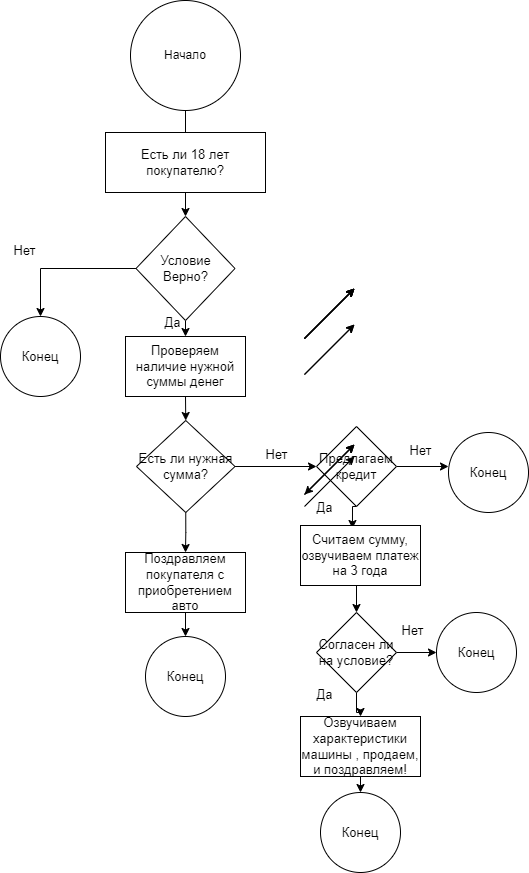

The diagram above was exported from draw.io. Its source (the exported page's mxGraphModel, read from the mxfile embedded in the PNG):
<mxGraphModel dx="1622" dy="764" grid="1" gridSize="12" guides="1" tooltips="1" connect="1" arrows="1" fold="1" page="1" pageScale="1" pageWidth="827" pageHeight="1169" math="0" shadow="0">
  <root>
    <mxCell id="0" />
    <mxCell id="1" parent="0" />
    <mxCell id="tzOhnnT09PSHyByGBEL8-5" value="" style="edgeStyle=orthogonalEdgeStyle;rounded=0;orthogonalLoop=1;jettySize=auto;html=1;fontSize=13;" edge="1" parent="1" source="tzOhnnT09PSHyByGBEL8-1" target="tzOhnnT09PSHyByGBEL8-3">
      <mxGeometry relative="1" as="geometry" />
    </mxCell>
    <mxCell id="tzOhnnT09PSHyByGBEL8-1" value="Начало" style="ellipse;whiteSpace=wrap;html=1;aspect=fixed;" vertex="1" parent="1">
      <mxGeometry x="330" width="110" height="110" as="geometry" />
    </mxCell>
    <mxCell id="tzOhnnT09PSHyByGBEL8-2" value="Есть ли 18 лет покупателю?" style="rounded=0;whiteSpace=wrap;html=1;fontSize=13;" vertex="1" parent="1">
      <mxGeometry x="305" y="132" width="160" height="60" as="geometry" />
    </mxCell>
    <mxCell id="tzOhnnT09PSHyByGBEL8-9" style="edgeStyle=orthogonalEdgeStyle;rounded=0;orthogonalLoop=1;jettySize=auto;html=1;exitX=0.5;exitY=1;exitDx=0;exitDy=0;entryX=0.5;entryY=0;entryDx=0;entryDy=0;fontSize=13;" edge="1" parent="1" source="tzOhnnT09PSHyByGBEL8-3" target="tzOhnnT09PSHyByGBEL8-7">
      <mxGeometry relative="1" as="geometry" />
    </mxCell>
    <mxCell id="tzOhnnT09PSHyByGBEL8-29" style="edgeStyle=orthogonalEdgeStyle;rounded=0;orthogonalLoop=1;jettySize=auto;html=1;exitX=0;exitY=0.5;exitDx=0;exitDy=0;entryX=0.5;entryY=0;entryDx=0;entryDy=0;fontSize=13;" edge="1" parent="1" source="tzOhnnT09PSHyByGBEL8-3" target="tzOhnnT09PSHyByGBEL8-28">
      <mxGeometry relative="1" as="geometry" />
    </mxCell>
    <mxCell id="tzOhnnT09PSHyByGBEL8-3" value="Условие&lt;br&gt;Верно?" style="rhombus;whiteSpace=wrap;html=1;fontSize=13;" vertex="1" parent="1">
      <mxGeometry x="335.5" y="216" width="99" height="104" as="geometry" />
    </mxCell>
    <mxCell id="tzOhnnT09PSHyByGBEL8-22" style="edgeStyle=orthogonalEdgeStyle;rounded=0;orthogonalLoop=1;jettySize=auto;html=1;exitX=0.5;exitY=1;exitDx=0;exitDy=0;entryX=0.5;entryY=0;entryDx=0;entryDy=0;fontSize=13;" edge="1" parent="1" source="tzOhnnT09PSHyByGBEL8-7" target="tzOhnnT09PSHyByGBEL8-20">
      <mxGeometry relative="1" as="geometry" />
    </mxCell>
    <mxCell id="tzOhnnT09PSHyByGBEL8-7" value="Проверяем наличие нужной суммы денег" style="rounded=0;whiteSpace=wrap;html=1;fontSize=13;" vertex="1" parent="1">
      <mxGeometry x="325" y="336" width="120" height="60" as="geometry" />
    </mxCell>
    <mxCell id="tzOhnnT09PSHyByGBEL8-11" value="Да" style="text;html=1;align=center;verticalAlign=middle;resizable=0;points=[];autosize=1;strokeColor=none;fillColor=none;fontSize=13;" vertex="1" parent="1">
      <mxGeometry x="348" y="304" width="48" height="36" as="geometry" />
    </mxCell>
    <mxCell id="tzOhnnT09PSHyByGBEL8-16" value="Нет" style="text;html=1;align=center;verticalAlign=middle;resizable=0;points=[];autosize=1;strokeColor=none;fillColor=none;fontSize=13;" vertex="1" parent="1">
      <mxGeometry x="200" y="232" width="48" height="36" as="geometry" />
    </mxCell>
    <mxCell id="tzOhnnT09PSHyByGBEL8-24" style="edgeStyle=orthogonalEdgeStyle;rounded=0;orthogonalLoop=1;jettySize=auto;html=1;exitX=1;exitY=0.5;exitDx=0;exitDy=0;fontSize=13;" edge="1" parent="1" source="tzOhnnT09PSHyByGBEL8-20">
      <mxGeometry relative="1" as="geometry">
        <mxPoint x="516" y="466" as="targetPoint" />
      </mxGeometry>
    </mxCell>
    <mxCell id="tzOhnnT09PSHyByGBEL8-25" style="edgeStyle=orthogonalEdgeStyle;rounded=0;orthogonalLoop=1;jettySize=auto;html=1;exitX=0.5;exitY=1;exitDx=0;exitDy=0;fontSize=13;" edge="1" parent="1" source="tzOhnnT09PSHyByGBEL8-20">
      <mxGeometry relative="1" as="geometry">
        <mxPoint x="385" y="512" as="targetPoint" />
      </mxGeometry>
    </mxCell>
    <mxCell id="tzOhnnT09PSHyByGBEL8-38" style="edgeStyle=orthogonalEdgeStyle;rounded=0;orthogonalLoop=1;jettySize=auto;html=1;exitX=0.5;exitY=1;exitDx=0;exitDy=0;entryX=0.5;entryY=0;entryDx=0;entryDy=0;fontSize=13;" edge="1" parent="1" source="tzOhnnT09PSHyByGBEL8-20" target="tzOhnnT09PSHyByGBEL8-31">
      <mxGeometry relative="1" as="geometry" />
    </mxCell>
    <mxCell id="tzOhnnT09PSHyByGBEL8-20" value="Есть ли нужная сумма?" style="rhombus;whiteSpace=wrap;html=1;fontSize=13;" vertex="1" parent="1">
      <mxGeometry x="336" y="420" width="98.5" height="92" as="geometry" />
    </mxCell>
    <mxCell id="tzOhnnT09PSHyByGBEL8-28" value="Конец" style="ellipse;whiteSpace=wrap;html=1;aspect=fixed;fontSize=13;" vertex="1" parent="1">
      <mxGeometry x="200" y="316" width="80" height="80" as="geometry" />
    </mxCell>
    <mxCell id="tzOhnnT09PSHyByGBEL8-42" style="edgeStyle=orthogonalEdgeStyle;rounded=0;orthogonalLoop=1;jettySize=auto;html=1;exitX=0.5;exitY=1;exitDx=0;exitDy=0;entryX=0.5;entryY=0;entryDx=0;entryDy=0;fontSize=13;" edge="1" parent="1" source="tzOhnnT09PSHyByGBEL8-31" target="tzOhnnT09PSHyByGBEL8-40">
      <mxGeometry relative="1" as="geometry" />
    </mxCell>
    <mxCell id="tzOhnnT09PSHyByGBEL8-31" value="Поздравляем покупателя с приобретением авто" style="rounded=0;whiteSpace=wrap;html=1;fontSize=13;" vertex="1" parent="1">
      <mxGeometry x="325" y="552" width="120" height="60" as="geometry" />
    </mxCell>
    <mxCell id="tzOhnnT09PSHyByGBEL8-32" value="Нет" style="text;html=1;align=center;verticalAlign=middle;resizable=0;points=[];autosize=1;strokeColor=none;fillColor=none;fontSize=13;" vertex="1" parent="1">
      <mxGeometry x="452" y="436" width="48" height="36" as="geometry" />
    </mxCell>
    <mxCell id="tzOhnnT09PSHyByGBEL8-35" value="" style="endArrow=classic;html=1;rounded=0;fontSize=13;" edge="1" parent="1">
      <mxGeometry width="50" height="50" relative="1" as="geometry">
        <mxPoint x="504" y="374" as="sourcePoint" />
        <mxPoint x="554" y="324" as="targetPoint" />
      </mxGeometry>
    </mxCell>
    <mxCell id="tzOhnnT09PSHyByGBEL8-36" value="" style="endArrow=classic;html=1;rounded=0;fontSize=13;" edge="1" parent="1">
      <mxGeometry width="50" height="50" relative="1" as="geometry">
        <mxPoint x="504" y="374" as="sourcePoint" />
        <mxPoint x="554" y="324" as="targetPoint" />
      </mxGeometry>
    </mxCell>
    <mxCell id="tzOhnnT09PSHyByGBEL8-40" value="Конец" style="ellipse;whiteSpace=wrap;html=1;aspect=fixed;fontSize=13;" vertex="1" parent="1">
      <mxGeometry x="345" y="636" width="80" height="80" as="geometry" />
    </mxCell>
    <mxCell id="tzOhnnT09PSHyByGBEL8-48" style="edgeStyle=orthogonalEdgeStyle;rounded=0;orthogonalLoop=1;jettySize=auto;html=1;exitX=1;exitY=0.5;exitDx=0;exitDy=0;entryX=0;entryY=0.425;entryDx=0;entryDy=0;entryPerimeter=0;fontSize=13;" edge="1" parent="1" source="tzOhnnT09PSHyByGBEL8-44" target="tzOhnnT09PSHyByGBEL8-46">
      <mxGeometry relative="1" as="geometry" />
    </mxCell>
    <mxCell id="tzOhnnT09PSHyByGBEL8-52" style="edgeStyle=orthogonalEdgeStyle;rounded=0;orthogonalLoop=1;jettySize=auto;html=1;exitX=0.5;exitY=0;exitDx=0;exitDy=0;entryX=0.5;entryY=0;entryDx=0;entryDy=0;fontSize=13;" edge="1" parent="1" source="tzOhnnT09PSHyByGBEL8-50" target="tzOhnnT09PSHyByGBEL8-50">
      <mxGeometry relative="1" as="geometry" />
    </mxCell>
    <mxCell id="tzOhnnT09PSHyByGBEL8-56" style="edgeStyle=orthogonalEdgeStyle;rounded=0;orthogonalLoop=1;jettySize=auto;html=1;exitX=0.5;exitY=1;exitDx=0;exitDy=0;entryX=0.433;entryY=0.05;entryDx=0;entryDy=0;entryPerimeter=0;fontSize=13;" edge="1" parent="1" source="tzOhnnT09PSHyByGBEL8-44" target="tzOhnnT09PSHyByGBEL8-50">
      <mxGeometry relative="1" as="geometry" />
    </mxCell>
    <mxCell id="tzOhnnT09PSHyByGBEL8-44" value="Предлагаем кредит" style="rhombus;whiteSpace=wrap;html=1;fontSize=13;" vertex="1" parent="1">
      <mxGeometry x="516" y="426" width="80" height="80" as="geometry" />
    </mxCell>
    <mxCell id="tzOhnnT09PSHyByGBEL8-45" value="" style="endArrow=classic;html=1;rounded=0;fontSize=13;" edge="1" parent="1">
      <mxGeometry width="50" height="50" relative="1" as="geometry">
        <mxPoint x="504" y="338" as="sourcePoint" />
        <mxPoint x="554" y="288" as="targetPoint" />
      </mxGeometry>
    </mxCell>
    <mxCell id="tzOhnnT09PSHyByGBEL8-46" value="Конец" style="ellipse;whiteSpace=wrap;html=1;aspect=fixed;fontSize=13;" vertex="1" parent="1">
      <mxGeometry x="648" y="432" width="80" height="80" as="geometry" />
    </mxCell>
    <mxCell id="tzOhnnT09PSHyByGBEL8-47" value="" style="endArrow=classic;html=1;rounded=0;fontSize=13;" edge="1" parent="1">
      <mxGeometry width="50" height="50" relative="1" as="geometry">
        <mxPoint x="504" y="338" as="sourcePoint" />
        <mxPoint x="554" y="288" as="targetPoint" />
      </mxGeometry>
    </mxCell>
    <mxCell id="tzOhnnT09PSHyByGBEL8-49" value="Нет" style="text;html=1;align=center;verticalAlign=middle;resizable=0;points=[];autosize=1;strokeColor=none;fillColor=none;fontSize=13;" vertex="1" parent="1">
      <mxGeometry x="596" y="432" width="48" height="36" as="geometry" />
    </mxCell>
    <mxCell id="tzOhnnT09PSHyByGBEL8-60" style="edgeStyle=orthogonalEdgeStyle;rounded=0;orthogonalLoop=1;jettySize=auto;html=1;exitX=0.5;exitY=1;exitDx=0;exitDy=0;entryX=0.5;entryY=0;entryDx=0;entryDy=0;fontSize=13;" edge="1" parent="1" source="tzOhnnT09PSHyByGBEL8-50" target="tzOhnnT09PSHyByGBEL8-58">
      <mxGeometry relative="1" as="geometry" />
    </mxCell>
    <mxCell id="tzOhnnT09PSHyByGBEL8-50" value="Считаем сумму, озвучиваем платеж на 3 года" style="rounded=0;whiteSpace=wrap;html=1;fontSize=13;" vertex="1" parent="1">
      <mxGeometry x="500" y="525" width="120" height="60" as="geometry" />
    </mxCell>
    <mxCell id="tzOhnnT09PSHyByGBEL8-51" value="" style="endArrow=classic;html=1;rounded=0;fontSize=13;" edge="1" parent="1">
      <mxGeometry width="50" height="50" relative="1" as="geometry">
        <mxPoint x="504" y="338" as="sourcePoint" />
        <mxPoint x="554" y="288" as="targetPoint" />
      </mxGeometry>
    </mxCell>
    <mxCell id="tzOhnnT09PSHyByGBEL8-53" value="" style="endArrow=classic;html=1;rounded=0;fontSize=13;" edge="1" parent="1">
      <mxGeometry width="50" height="50" relative="1" as="geometry">
        <mxPoint x="504" y="338" as="sourcePoint" />
        <mxPoint x="554" y="288" as="targetPoint" />
      </mxGeometry>
    </mxCell>
    <mxCell id="tzOhnnT09PSHyByGBEL8-55" value="" style="endArrow=classic;html=1;rounded=0;fontSize=13;" edge="1" parent="1">
      <mxGeometry width="50" height="50" relative="1" as="geometry">
        <mxPoint x="504" y="338" as="sourcePoint" />
        <mxPoint x="554" y="288" as="targetPoint" />
      </mxGeometry>
    </mxCell>
    <mxCell id="tzOhnnT09PSHyByGBEL8-57" value="Да" style="text;html=1;align=center;verticalAlign=middle;resizable=0;points=[];autosize=1;strokeColor=none;fillColor=none;fontSize=13;" vertex="1" parent="1">
      <mxGeometry x="500" y="489" width="48" height="36" as="geometry" />
    </mxCell>
    <mxCell id="tzOhnnT09PSHyByGBEL8-63" style="edgeStyle=orthogonalEdgeStyle;rounded=0;orthogonalLoop=1;jettySize=auto;html=1;exitX=1;exitY=0.5;exitDx=0;exitDy=0;entryX=0;entryY=0.5;entryDx=0;entryDy=0;fontSize=13;" edge="1" parent="1" source="tzOhnnT09PSHyByGBEL8-58" target="tzOhnnT09PSHyByGBEL8-61">
      <mxGeometry relative="1" as="geometry" />
    </mxCell>
    <mxCell id="tzOhnnT09PSHyByGBEL8-69" style="edgeStyle=orthogonalEdgeStyle;rounded=0;orthogonalLoop=1;jettySize=auto;html=1;exitX=0.5;exitY=1;exitDx=0;exitDy=0;fontSize=13;" edge="1" parent="1" source="tzOhnnT09PSHyByGBEL8-58" target="tzOhnnT09PSHyByGBEL8-65">
      <mxGeometry relative="1" as="geometry" />
    </mxCell>
    <mxCell id="tzOhnnT09PSHyByGBEL8-58" value="Согласен ли на условие?" style="rhombus;whiteSpace=wrap;html=1;fontSize=13;" vertex="1" parent="1">
      <mxGeometry x="516" y="612" width="80" height="80" as="geometry" />
    </mxCell>
    <mxCell id="tzOhnnT09PSHyByGBEL8-61" value="Конец" style="ellipse;whiteSpace=wrap;html=1;aspect=fixed;fontSize=13;" vertex="1" parent="1">
      <mxGeometry x="636" y="612" width="80" height="80" as="geometry" />
    </mxCell>
    <mxCell id="tzOhnnT09PSHyByGBEL8-64" value="Нет" style="text;html=1;align=center;verticalAlign=middle;resizable=0;points=[];autosize=1;strokeColor=none;fillColor=none;fontSize=13;" vertex="1" parent="1">
      <mxGeometry x="588" y="612" width="48" height="36" as="geometry" />
    </mxCell>
    <mxCell id="tzOhnnT09PSHyByGBEL8-73" style="edgeStyle=orthogonalEdgeStyle;rounded=0;orthogonalLoop=1;jettySize=auto;html=1;exitX=0.5;exitY=1;exitDx=0;exitDy=0;entryX=0.5;entryY=0;entryDx=0;entryDy=0;fontSize=13;" edge="1" parent="1" source="tzOhnnT09PSHyByGBEL8-65" target="tzOhnnT09PSHyByGBEL8-71">
      <mxGeometry relative="1" as="geometry" />
    </mxCell>
    <mxCell id="tzOhnnT09PSHyByGBEL8-65" value="Озвучиваем характеристики машины , продаем, и поздравляем!" style="rounded=0;whiteSpace=wrap;html=1;fontSize=13;" vertex="1" parent="1">
      <mxGeometry x="500" y="716" width="120" height="60" as="geometry" />
    </mxCell>
    <mxCell id="tzOhnnT09PSHyByGBEL8-66" value="" style="endArrow=classic;html=1;rounded=0;fontSize=13;" edge="1" parent="1">
      <mxGeometry width="50" height="50" relative="1" as="geometry">
        <mxPoint x="504" y="494" as="sourcePoint" />
        <mxPoint x="554" y="444" as="targetPoint" />
      </mxGeometry>
    </mxCell>
    <mxCell id="tzOhnnT09PSHyByGBEL8-67" value="" style="endArrow=classic;startArrow=classic;html=1;rounded=0;fontSize=13;" edge="1" parent="1">
      <mxGeometry width="50" height="50" relative="1" as="geometry">
        <mxPoint x="504" y="494" as="sourcePoint" />
        <mxPoint x="554" y="444" as="targetPoint" />
      </mxGeometry>
    </mxCell>
    <mxCell id="tzOhnnT09PSHyByGBEL8-68" value="" style="endArrow=classic;html=1;rounded=0;fontSize=13;" edge="1" parent="1">
      <mxGeometry width="50" height="50" relative="1" as="geometry">
        <mxPoint x="504" y="494" as="sourcePoint" />
        <mxPoint x="554" y="444" as="targetPoint" />
      </mxGeometry>
    </mxCell>
    <mxCell id="tzOhnnT09PSHyByGBEL8-70" value="Да" style="text;html=1;align=center;verticalAlign=middle;resizable=0;points=[];autosize=1;strokeColor=none;fillColor=none;fontSize=13;" vertex="1" parent="1">
      <mxGeometry x="500" y="676" width="48" height="36" as="geometry" />
    </mxCell>
    <mxCell id="tzOhnnT09PSHyByGBEL8-71" value="Конец" style="ellipse;whiteSpace=wrap;html=1;aspect=fixed;fontSize=13;" vertex="1" parent="1">
      <mxGeometry x="520" y="792" width="80" height="80" as="geometry" />
    </mxCell>
    <mxCell id="tzOhnnT09PSHyByGBEL8-72" value="" style="endArrow=classic;html=1;rounded=0;fontSize=13;" edge="1" parent="1">
      <mxGeometry width="50" height="50" relative="1" as="geometry">
        <mxPoint x="504" y="506" as="sourcePoint" />
        <mxPoint x="554" y="456" as="targetPoint" />
      </mxGeometry>
    </mxCell>
  </root>
</mxGraphModel>